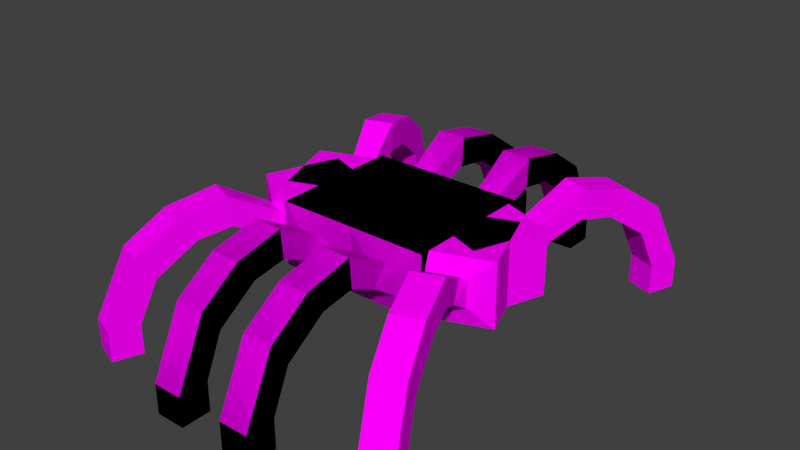 # Source: spider.blend  (saved by Blender 2.75.0; exported with 4.5.12 LTS)
import bpy
from mathutils import Matrix  # noqa: F401  (used for matrix-valued properties, if any)

bpy.ops.wm.read_factory_settings(use_empty=True)
scene = bpy.context.scene
scene.name = 'Scene'

# ---- collections
col_collection_1 = bpy.data.collections.new('Collection 1'); scene.collection.children.link(col_collection_1)

# ---- images (referenced by path relative to the original .blend; pixels are not part of the script)
import os
ASSET_DIR = os.environ.get("B2B_ASSET_DIR", "")  # directory of the original .blend (textures are referenced by path, not embedded)
HERE = os.path.dirname(os.path.abspath(__file__))  # packed textures are extracted next to this script under _unpacked/

def load_image(name, relpath, width, height, colorspace="sRGB"):
    """Load a texture the original file referenced (path relative to the .blend, or extracted next to this script)."""
    p = next((c for c in (os.path.join(HERE, relpath), os.path.join(ASSET_DIR, relpath)) if relpath and os.path.exists(c)), "")
    if p:
        img = bpy.data.images.load(p, check_existing=True)
        img.name = name
    else:  # same state as the original file: an image datablock whose file is absent (Cycles renders it pink)
        img = bpy.data.images.new(name, width, height)
        img.source = "FILE"
        img.filepath = "//" + (relpath or name)
    img.colorspace_settings.name = colorspace
    return img
img_untitled = load_image('Untitled', 'spidertexture.png', 1024, 1024, 'sRGB')

# ---- materials (node trees are filled in below, after node groups)
mat_material_001 = bpy.data.materials.new('Material.001')
mat_material_001.alpha_threshold = 0.0
mat_material_001.roughness = 0.5

# ---- material node trees
mat_material_001.use_nodes = True; mat_material_001.node_tree.nodes.clear()
_N = mat_material_001.node_tree.nodes; _L = mat_material_001.node_tree.links
n0 = _N.new('ShaderNodeOutputMaterial'); n0.name = 'Material Output'; n0.location = (300, 300)
n1 = _N.new('ShaderNodeBsdfDiffuse'); n1.name = 'Diffuse BSDF'; n1.location = (10, 300)
n2 = _N.new('ShaderNodeTexImage'); n2.name = 'Image Texture'; n2.location = (-180, 300)
n2.width = 140
n2.image = img_untitled
_L.new(n1.outputs[0], n0.inputs[0])
_L.new(n2.outputs[0], n1.inputs[0])
n0.is_active_output = True

# ---- world
world_world = bpy.data.worlds.new('World'); scene.world = world_world
world_world.color = (0.05088, 0.05088, 0.05088)
world_world.use_sun_shadow = False
world_world.sun_shadow_jitter_overblur = 0.0
world_world.cycles.sampling_method = 'MANUAL'
world_world.cycles.sample_map_resolution = 256

# ---- meshes
me_cube_001 = bpy.data.meshes.new('Cube.001')
me_cube_001.from_pydata([(-3.59, -16.53, -1.0), (-3.59, -16.53, 1.0), (-3.59, -14.53, -1.0), (-3.59, -14.53, 1.0), (-1.59, -16.53, -1.0), (-1.59, -16.53, 1.0), (-1.59, -14.53, -1.0), (-1.59, -14.53, 1.0), (-3.59, -14.47, 5.379), (-3.59, -13.32, 3.736), (-1.59, -14.47, 5.379), (-1.59, -13.32, 3.736), (-3.59, -11.75, 7.268), (-3.59, -10.6, 5.625), (-1.59, -11.75, 7.268), (-1.59, -10.6, 5.625), (-3.59, -8.493, 7.985), (-3.59, -8.337, 5.991), (-1.59, -8.493, 7.985), (-1.59, -8.337, 5.991), (-3.377, -5.356, 6.248), (-3.377, -6.289, 4.981), (-1.803, -5.356, 6.248), (-1.803, -6.289, 4.981), (-3.696, -4.851, 5.788), (-3.696, -4.851, 4.008), (-1.485, -4.851, 5.788), (-1.485, -4.851, 4.008), (-5.28, -4.482, 7.063), (-5.28, -4.482, 2.733), (0.09931, -4.482, 7.063), (0.09931, -4.482, 2.733), (-5.28, 0.6172, 7.063), (-5.28, 0.6172, 2.733), (0.09931, 0.6172, 7.063), (0.09931, 0.6172, 2.733), (-3.59, -16.53, -1.0), (-3.59, -16.53, 1.0), (-3.59, -14.53, -1.0), (-3.59, -14.53, 1.0), (-1.59, -16.53, -1.0), (-1.59, -16.53, 1.0), (-1.59, -14.53, -1.0), (-1.59, -14.53, 1.0), (-3.59, -14.47, 5.379), (-3.59, -13.32, 3.736), (-1.59, -14.47, 5.379), (-1.59, -13.32, 3.736), (-3.59, -11.75, 7.268), (-3.59, -10.6, 5.625), (-1.59, -11.75, 7.268), (-1.59, -10.6, 5.625), (-3.59, -8.493, 7.985), (-3.59, -8.337, 5.991), (-1.59, -8.493, 7.985), (-1.59, -8.337, 5.991), (-3.377, -5.356, 6.248), (-3.377, -6.289, 4.981), (-1.803, -5.356, 6.248), (-1.803, -6.289, 4.981), (-3.696, -4.851, 5.788), (-3.696, -4.851, 4.008), (-1.485, -4.851, 5.788), (-1.485, -4.851, 4.008), (-5.28, -4.482, 7.063), (-5.28, -4.482, 2.733), (0.09931, -4.482, 7.063), (0.09931, -4.482, 2.733), (-5.28, 0.6172, 7.063), (-5.28, 0.6172, 2.733), (0.09931, 0.6172, 7.063), (0.09931, 0.6172, 2.733), (-11.57, -14.37, -1.0), (-11.57, -14.37, 1.0), (-10.88, -12.49, -1.0), (-10.88, -12.49, 1.0), (-9.697, -15.06, -1.0), (-9.697, -15.06, 1.0), (-9.003, -13.19, -1.0), (-9.003, -13.19, 1.0), (-10.86, -12.43, 5.379), (-10.46, -11.36, 3.736), (-8.979, -13.12, 5.379), (-8.583, -12.05, 3.736), (-9.911, -9.877, 7.268), (-9.515, -8.807, 5.625), (-8.035, -10.57, 7.268), (-7.639, -9.501, 5.625), (-8.783, -6.827, 7.985), (-8.728, -6.68, 5.991), (-6.907, -7.521, 7.985), (-6.853, -7.374, 5.991), (-7.494, -3.958, 6.248), (-7.818, -4.834, 4.981), (-6.018, -4.505, 6.248), (-6.342, -5.38, 4.981), (-7.618, -3.375, 5.788), (-7.618, -3.375, 4.008), (-5.544, -4.142, 5.788), (-5.544, -4.142, 4.008), (-8.975, -2.479, 7.063), (-8.975, -2.479, 2.733), (-3.93, -4.346, 7.063), (-3.93, -4.346, 2.733), (-7.206, 2.303, 7.063), (-7.206, 2.303, 2.733), (-2.161, 0.4368, 7.063), (-2.161, 0.4368, 2.733)], [], [(1, 3, 2, 0), (3, 7, 6, 2), (7, 5, 4, 6), (5, 1, 0, 4), (0, 2, 6, 4), (7, 3, 9, 11), (8, 10, 14, 12), (5, 7, 11, 10), (3, 1, 8, 9), (1, 5, 10, 8), (14, 15, 19, 18), (11, 9, 13, 15), (10, 11, 15, 14), (9, 8, 12, 13), (17, 16, 20, 21), (13, 12, 16, 17), (12, 14, 18, 16), (15, 13, 17, 19), (20, 22, 26, 24), (16, 18, 22, 20), (19, 17, 21, 23), (18, 19, 23, 22), (26, 27, 31, 30), (23, 21, 25, 27), (22, 23, 27, 26), (21, 20, 24, 25), (28, 30, 34, 32), (25, 24, 28, 29), (24, 26, 30, 28), (27, 25, 29, 31), (34, 35, 33, 32), (31, 29, 33, 35), (30, 31, 35, 34), (29, 28, 32, 33), (37, 39, 38, 36), (39, 43, 42, 38), (43, 41, 40, 42), (41, 37, 36, 40), (36, 38, 42, 40), (43, 39, 45, 47), (44, 46, 50, 48), (41, 43, 47, 46), (39, 37, 44, 45), (37, 41, 46, 44), (50, 51, 55, 54), (47, 45, 49, 51), (46, 47, 51, 50), (45, 44, 48, 49), (53, 52, 56, 57), (49, 48, 52, 53), (48, 50, 54, 52), (51, 49, 53, 55), (56, 58, 62, 60), (52, 54, 58, 56), (55, 53, 57, 59), (54, 55, 59, 58), (62, 63, 67, 66), (59, 57, 61, 63), (58, 59, 63, 62), (57, 56, 60, 61), (64, 66, 70, 68), (61, 60, 64, 65), (60, 62, 66, 64), (63, 61, 65, 67), (70, 71, 69, 68), (67, 65, 69, 71), (66, 67, 71, 70), (65, 64, 68, 69), (73, 75, 74, 72), (75, 79, 78, 74), (79, 77, 76, 78), (77, 73, 72, 76), (72, 74, 78, 76), (79, 75, 81, 83), (80, 82, 86, 84), (77, 79, 83, 82), (75, 73, 80, 81), (73, 77, 82, 80), (86, 87, 91, 90), (83, 81, 85, 87), (82, 83, 87, 86), (81, 80, 84, 85), (89, 88, 92, 93), (85, 84, 88, 89), (84, 86, 90, 88), (87, 85, 89, 91), (92, 94, 98, 96), (88, 90, 94, 92), (91, 89, 93, 95), (90, 91, 95, 94), (98, 99, 103, 102), (95, 93, 97, 99), (94, 95, 99, 98), (93, 92, 96, 97), (100, 102, 106, 104), (97, 96, 100, 101), (96, 98, 102, 100), (99, 97, 101, 103), (106, 107, 105, 104), (103, 101, 105, 107), (102, 103, 107, 106), (101, 100, 104, 105)])
_uv = me_cube_001.uv_layers.new(name='UVMap')
_uv.uv.foreach_set('vector', [0.0, 0.0, 1.0, 0.0, 1.0, 1.0, 0.0, 1.0, 0.0, 0.0, 1.0, 0.0, 1.0, 1.0, 0.0, 1.0, 0.0, 0.0, 1.0, 0.0, 1.0, 1.0, 0.0, 1.0, 0.0, 0.0, 1.0, 0.0, 1.0, 1.0, 0.0, 1.0, 0.0, 0.0, 1.0, 0.0, 1.0, 1.0, 0.0, 1.0, 0.0, 0.0, 1.0, 0.0, 1.0, 1.0, 0.0, 1.0, 0.0, 0.0, 1.0, 0.0, 1.0, 1.0, 0.0, 1.0, 0.0, 0.0, 1.0, 0.0, 1.0, 1.0, 0.0, 1.0, 0.0, 0.0, 1.0, 0.0, 1.0, 1.0, 0.0, 1.0, 0.0, 0.0, 1.0, 0.0, 1.0, 1.0, 0.0, 1.0, 0.0, 0.0, 1.0, 0.0, 1.0, 1.0, 0.0, 1.0, 0.0, 0.0, 1.0, 0.0, 1.0, 1.0, 0.0, 1.0, 0.0, 0.0, 1.0, 0.0, 1.0, 1.0, 0.0, 1.0, 0.0, 0.0, 1.0, 0.0, 1.0, 1.0, 0.0, 1.0, 0.0, 0.0, 1.0, 0.0, 1.0, 1.0, 0.0, 1.0, 0.0, 0.0, 1.0, 0.0, 1.0, 1.0, 0.0, 1.0, 0.0, 0.0, 1.0, 0.0, 1.0, 1.0, 0.0, 1.0, 0.0, 0.0, 1.0, 0.0, 1.0, 1.0, 0.0, 1.0, 0.0, 0.0, 1.0, 0.0, 1.0, 1.0, 0.0, 1.0, 0.0, 0.0, 1.0, 0.0, 1.0, 1.0, 0.0, 1.0, 0.0, 0.0, 1.0, 0.0, 1.0, 1.0, 0.0, 1.0, 0.0, 0.0, 1.0, 0.0, 1.0, 1.0, 0.0, 1.0, 0.0, 0.0, 1.0, 0.0, 1.0, 1.0, 0.0, 1.0, 0.0, 0.0, 1.0, 0.0, 1.0, 1.0, 0.0, 1.0, 0.0, 0.0, 1.0, 0.0, 1.0, 1.0, 0.0, 1.0, 0.0, 0.0, 1.0, 0.0, 1.0, 1.0, 0.0, 1.0, 0.0, 0.0, 1.0, 0.0, 1.0, 1.0, 0.0, 1.0, 0.0, 0.0, 1.0, 0.0, 1.0, 1.0, 0.0, 1.0, 0.0, 0.0, 1.0, 0.0, 1.0, 1.0, 0.0, 1.0, 0.0, 0.0, 1.0, 0.0, 1.0, 1.0, 0.0, 1.0, 0.0, 0.0, 1.0, 0.0, 1.0, 1.0, 0.0, 1.0, 0.0, 0.0, 1.0, 0.0, 1.0, 1.0, 0.0, 1.0, 0.0, 0.0, 1.0, 0.0, 1.0, 1.0, 0.0, 1.0, 0.0, 0.0, 1.0, 0.0, 1.0, 1.0, 0.0, 1.0, 0.0, 0.0, 1.0, 0.0, 1.0, 1.0, 0.0, 1.0, 0.0, 0.0, 1.0, 0.0, 1.0, 1.0, 0.0, 1.0, 0.0, 0.0, 1.0, 0.0, 1.0, 1.0, 0.0, 1.0, 0.0, 0.0, 1.0, 0.0, 1.0, 1.0, 0.0, 1.0, 0.0, 0.0, 1.0, 0.0, 1.0, 1.0, 0.0, 1.0, 0.0, 0.0, 1.0, 0.0, 1.0, 1.0, 0.0, 1.0, 0.0, 0.0, 1.0, 0.0, 1.0, 1.0, 0.0, 1.0, 0.0, 0.0, 1.0, 0.0, 1.0, 1.0, 0.0, 1.0, 0.0, 0.0, 1.0, 0.0, 1.0, 1.0, 0.0, 1.0, 0.0, 0.0, 1.0, 0.0, 1.0, 1.0, 0.0, 1.0, 0.0, 0.0, 1.0, 0.0, 1.0, 1.0, 0.0, 1.0, 0.0, 0.0, 1.0, 0.0, 1.0, 1.0, 0.0, 1.0, 0.0, 0.0, 1.0, 0.0, 1.0, 1.0, 0.0, 1.0, 0.0, 0.0, 1.0, 0.0, 1.0, 1.0, 0.0, 1.0, 0.0, 0.0, 1.0, 0.0, 1.0, 1.0, 0.0, 1.0, 0.0, 0.0, 1.0, 0.0, 1.0, 1.0, 0.0, 1.0, 0.0, 0.0, 1.0, 0.0, 1.0, 1.0, 0.0, 1.0, 0.0, 0.0, 1.0, 0.0, 1.0, 1.0, 0.0, 1.0, 0.0, 0.0, 1.0, 0.0, 1.0, 1.0, 0.0, 1.0, 0.0, 0.0, 1.0, 0.0, 1.0, 1.0, 0.0, 1.0, 0.0, 0.0, 1.0, 0.0, 1.0, 1.0, 0.0, 1.0, 0.0, 0.0, 1.0, 0.0, 1.0, 1.0, 0.0, 1.0, 0.0, 0.0, 1.0, 0.0, 1.0, 1.0, 0.0, 1.0, 0.0, 0.0, 1.0, 0.0, 1.0, 1.0, 0.0, 1.0, 0.0, 0.0, 1.0, 0.0, 1.0, 1.0, 0.0, 1.0, 0.0, 0.0, 1.0, 0.0, 1.0, 1.0, 0.0, 1.0, 0.0, 0.0, 1.0, 0.0, 1.0, 1.0, 0.0, 1.0, 0.0, 0.0, 1.0, 0.0, 1.0, 1.0, 0.0, 1.0, 0.0, 0.0, 1.0, 0.0, 1.0, 1.0, 0.0, 1.0, 0.0, 0.0, 1.0, 0.0, 1.0, 1.0, 0.0, 1.0, 0.0, 0.0, 1.0, 0.0, 1.0, 1.0, 0.0, 1.0, 0.0, 0.0, 1.0, 0.0, 1.0, 1.0, 0.0, 1.0, 0.0, 0.0, 1.0, 0.0, 1.0, 1.0, 0.0, 1.0, 0.0, 0.0, 1.0, 0.0, 1.0, 1.0, 0.0, 1.0, 0.0, 0.0, 1.0, 0.0, 1.0, 1.0, 0.0, 1.0, 0.0, 0.0, 1.0, 0.0, 1.0, 1.0, 0.0, 1.0, 0.0, 0.0, 1.0, 0.0, 1.0, 1.0, 0.0, 1.0, 0.0, 0.0, 1.0, 0.0, 1.0, 1.0, 0.0, 1.0, 0.0, 0.0, 1.0, 0.0, 1.0, 1.0, 0.0, 1.0, 0.0, 0.0, 1.0, 0.0, 1.0, 1.0, 0.0, 1.0, 0.0, 0.0, 1.0, 0.0, 1.0, 1.0, 0.0, 1.0, 0.0, 0.0, 1.0, 0.0, 1.0, 1.0, 0.0, 1.0, 0.0, 0.0, 1.0, 0.0, 1.0, 1.0, 0.0, 1.0, 0.0, 0.0, 1.0, 0.0, 1.0, 1.0, 0.0, 1.0, 0.0, 0.0, 1.0, 0.0, 1.0, 1.0, 0.0, 1.0, 0.0, 0.0, 1.0, 0.0, 1.0, 1.0, 0.0, 1.0, 0.0, 0.0, 1.0, 0.0, 1.0, 1.0, 0.0, 1.0, 0.0, 0.0, 1.0, 0.0, 1.0, 1.0, 0.0, 1.0, 0.0, 0.0, 1.0, 0.0, 1.0, 1.0, 0.0, 1.0, 0.0, 0.0, 1.0, 0.0, 1.0, 1.0, 0.0, 1.0, 0.0, 0.0, 1.0, 0.0, 1.0, 1.0, 0.0, 1.0, 0.0, 0.0, 1.0, 0.0, 1.0, 1.0, 0.0, 1.0, 0.0, 0.0, 1.0, 0.0, 1.0, 1.0, 0.0, 1.0, 0.0, 0.0, 1.0, 0.0, 1.0, 1.0, 0.0, 1.0, 0.0, 0.0, 1.0, 0.0, 1.0, 1.0, 0.0, 1.0, 0.0, 0.0, 1.0, 0.0, 1.0, 1.0, 0.0, 1.0, 0.0, 0.0, 1.0, 0.0, 1.0, 1.0, 0.0, 1.0, 0.0, 0.0, 1.0, 0.0, 1.0, 1.0, 0.0, 1.0, 0.0, 0.0, 1.0, 0.0, 1.0, 1.0, 0.0, 1.0, 0.0, 0.0, 1.0, 0.0, 1.0, 1.0, 0.0, 1.0, 0.0, 0.0, 1.0, 0.0, 1.0, 1.0, 0.0, 1.0, 0.0, 0.0, 1.0, 0.0, 1.0, 1.0, 0.0, 1.0, 0.0, 0.0, 1.0, 0.0, 1.0, 1.0, 0.0, 1.0, 0.0, 0.0, 1.0, 0.0, 1.0, 1.0, 0.0, 1.0, 0.0, 0.0, 1.0, 0.0, 1.0, 1.0, 0.0, 1.0, 0.0, 0.0, 1.0, 0.0, 1.0, 1.0, 0.0, 1.0, 0.0, 0.0, 1.0, 0.0, 1.0, 1.0, 0.0, 1.0, 0.6637, 0.8638, 8.377e-05, 0.9999, 8.352e-05, 0.1432, 0.6978, 8.352e-05])
me_cube_001.materials.append(mat_material_001)
me_cube_001.use_remesh_preserve_volume = False
me_cube_001.use_remesh_preserve_attributes = False
me_cube_001.use_mirror_vertex_groups = False
me_cube_001.update()

# ---- objects
ob_cube = bpy.data.objects.new('Cube', me_cube_001)

# ---- transforms, parenting, visibility, modifiers, constraints
ob_cube.location = (0.0, 0.0, 0.0)
ob_cube.scale = (0.2201, 0.2201, 0.2201)
ob_cube.lineart.crease_threshold = 0.0
_m = ob_cube.modifiers.new('Mirror', 'MIRROR')
_m.use_axis = (True, True, False)
_m.use_clip = True

# ---- collection membership
col_collection_1.objects.link(ob_cube)

# ---- scene / render settings (as saved in the file)
scene.frame_start = 1; scene.frame_end = 3000; scene.frame_set(645)
scene.render.engine = 'CYCLES'
scene.render.resolution_percentage = 50
scene.render.dither_intensity = 0.0
scene.cycles.use_denoising = False
scene.cycles.samples = 10
scene.cycles.sampling_pattern = 'TABULATED_SOBOL'
scene.cycles.light_sampling_threshold = 0.0
scene.cycles.use_adaptive_sampling = False
scene.cycles.use_light_tree = False
scene.cycles.blur_glossy = 0.0
scene.cycles.pixel_filter_type = 'GAUSSIAN'
scene.cycles.sample_clamp_indirect = 0.0
scene.view_settings.view_transform = 'Standard'
bpy.context.view_layer.update()

# ---- added for rendering (the .blend has no active camera and no usable light): camera, sun
cam_auto = bpy.data.cameras.new('AutoCamera')
cam_auto.lens = 50.0
cam_auto.sensor_width = 36.0
cam_auto.clip_end = 1000.0
ob_auto_camera = bpy.data.objects.new('AutoCamera', cam_auto)
scene.collection.objects.link(ob_auto_camera)
ob_auto_camera.location = (8.504, -10.2048, 7.9939)
ob_auto_camera.rotation_euler = (1.09748, -7.21219e-08, 0.694738)
scene.camera = ob_auto_camera
light_auto_sun = bpy.data.lights.new('AutoSun', 'SUN')
light_auto_sun.energy = 3.0
light_auto_sun.angle = 0.0523599
ob_auto_sun = bpy.data.objects.new('AutoSun', light_auto_sun)
scene.collection.objects.link(ob_auto_sun)
ob_auto_sun.rotation_euler = (0.872665, 0.174533, 0.523599)
bpy.context.view_layer.update()
